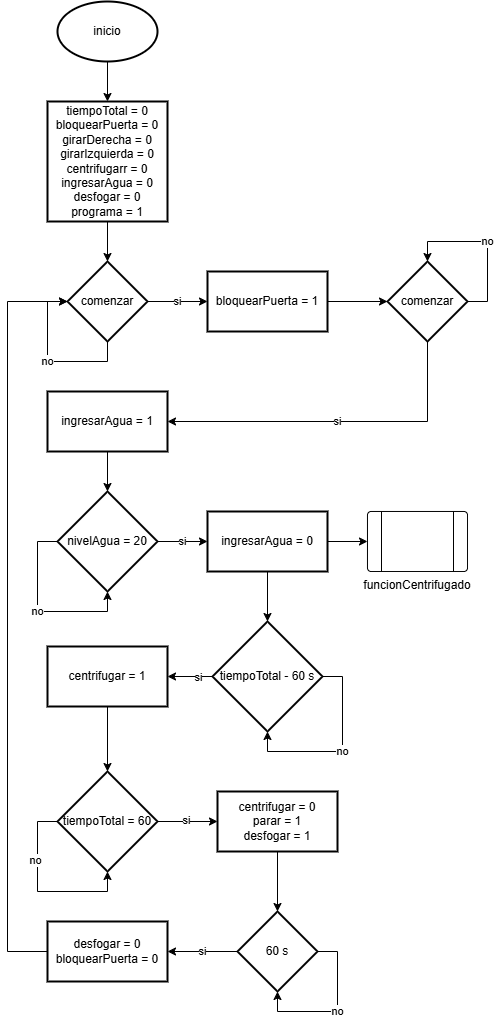

The diagram above was exported from draw.io. Its source (the exported page's mxGraphModel, read from the mxfile embedded in the PNG):
<mxGraphModel dx="1050" dy="1691" grid="1" gridSize="10" guides="1" tooltips="1" connect="1" arrows="1" fold="1" page="1" pageScale="1" pageWidth="827" pageHeight="1169" math="0" shadow="0">
  <root>
    <mxCell id="WIyWlLk6GJQsqaUBKTNV-0" />
    <mxCell id="WIyWlLk6GJQsqaUBKTNV-1" parent="WIyWlLk6GJQsqaUBKTNV-0" />
    <mxCell id="E_G2O5C5jPFjsKyYSyzN-111" value="si" style="edgeStyle=orthogonalEdgeStyle;rounded=0;orthogonalLoop=1;jettySize=auto;html=1;" parent="WIyWlLk6GJQsqaUBKTNV-1" source="E_G2O5C5jPFjsKyYSyzN-42" target="E_G2O5C5jPFjsKyYSyzN-110" edge="1">
      <mxGeometry relative="1" as="geometry" />
    </mxCell>
    <mxCell id="E_G2O5C5jPFjsKyYSyzN-42" value="comenzar" style="strokeWidth=2;html=1;shape=mxgraph.flowchart.decision;whiteSpace=wrap;" parent="WIyWlLk6GJQsqaUBKTNV-1" vertex="1">
      <mxGeometry x="270" y="-870" width="80" height="80" as="geometry" />
    </mxCell>
    <mxCell id="E_G2O5C5jPFjsKyYSyzN-82" value="" style="edgeStyle=orthogonalEdgeStyle;rounded=0;orthogonalLoop=1;jettySize=auto;html=1;" parent="WIyWlLk6GJQsqaUBKTNV-1" source="E_G2O5C5jPFjsKyYSyzN-59" target="E_G2O5C5jPFjsKyYSyzN-81" edge="1">
      <mxGeometry relative="1" as="geometry" />
    </mxCell>
    <mxCell id="E_G2O5C5jPFjsKyYSyzN-59" value="&lt;div&gt;ingresarAgua = 1&lt;/div&gt;" style="whiteSpace=wrap;html=1;strokeWidth=2;" parent="WIyWlLk6GJQsqaUBKTNV-1" vertex="1">
      <mxGeometry x="250" y="-740" width="120" height="60" as="geometry" />
    </mxCell>
    <mxCell id="E_G2O5C5jPFjsKyYSyzN-123" value="" style="edgeStyle=orthogonalEdgeStyle;rounded=0;orthogonalLoop=1;jettySize=auto;html=1;" parent="WIyWlLk6GJQsqaUBKTNV-1" source="E_G2O5C5jPFjsKyYSyzN-62" target="E_G2O5C5jPFjsKyYSyzN-122" edge="1">
      <mxGeometry relative="1" as="geometry" />
    </mxCell>
    <mxCell id="E_G2O5C5jPFjsKyYSyzN-62" value="inicio" style="strokeWidth=2;html=1;shape=mxgraph.flowchart.start_1;whiteSpace=wrap;" parent="WIyWlLk6GJQsqaUBKTNV-1" vertex="1">
      <mxGeometry x="260" y="-1130" width="100" height="60" as="geometry" />
    </mxCell>
    <mxCell id="E_G2O5C5jPFjsKyYSyzN-80" value="" style="edgeStyle=orthogonalEdgeStyle;rounded=0;orthogonalLoop=1;jettySize=auto;html=1;" parent="WIyWlLk6GJQsqaUBKTNV-1" source="E_G2O5C5jPFjsKyYSyzN-70" target="E_G2O5C5jPFjsKyYSyzN-79" edge="1">
      <mxGeometry relative="1" as="geometry" />
    </mxCell>
    <mxCell id="E_G2O5C5jPFjsKyYSyzN-98" value="si" style="edgeLabel;html=1;align=center;verticalAlign=middle;resizable=0;points=[];" parent="E_G2O5C5jPFjsKyYSyzN-80" vertex="1" connectable="0">
      <mxGeometry x="-0.3534" relative="1" as="geometry">
        <mxPoint as="offset" />
      </mxGeometry>
    </mxCell>
    <mxCell id="E_G2O5C5jPFjsKyYSyzN-70" value="tiempoTotal - 60 s" style="rhombus;whiteSpace=wrap;html=1;strokeWidth=2;" parent="WIyWlLk6GJQsqaUBKTNV-1" vertex="1">
      <mxGeometry x="415" y="-510" width="110" height="110" as="geometry" />
    </mxCell>
    <mxCell id="E_G2O5C5jPFjsKyYSyzN-97" value="" style="edgeStyle=orthogonalEdgeStyle;rounded=0;orthogonalLoop=1;jettySize=auto;html=1;" parent="WIyWlLk6GJQsqaUBKTNV-1" source="E_G2O5C5jPFjsKyYSyzN-79" target="E_G2O5C5jPFjsKyYSyzN-93" edge="1">
      <mxGeometry relative="1" as="geometry" />
    </mxCell>
    <mxCell id="E_G2O5C5jPFjsKyYSyzN-79" value="centrifugar = 1" style="whiteSpace=wrap;html=1;strokeWidth=2;" parent="WIyWlLk6GJQsqaUBKTNV-1" vertex="1">
      <mxGeometry x="250" y="-485" width="120" height="60" as="geometry" />
    </mxCell>
    <mxCell id="E_G2O5C5jPFjsKyYSyzN-88" value="si" style="edgeStyle=orthogonalEdgeStyle;rounded=0;orthogonalLoop=1;jettySize=auto;html=1;" parent="WIyWlLk6GJQsqaUBKTNV-1" source="E_G2O5C5jPFjsKyYSyzN-81" target="E_G2O5C5jPFjsKyYSyzN-87" edge="1">
      <mxGeometry relative="1" as="geometry" />
    </mxCell>
    <mxCell id="E_G2O5C5jPFjsKyYSyzN-81" value="nivelAgua = 20" style="rhombus;whiteSpace=wrap;html=1;strokeWidth=2;" parent="WIyWlLk6GJQsqaUBKTNV-1" vertex="1">
      <mxGeometry x="260" y="-640" width="100" height="100" as="geometry" />
    </mxCell>
    <mxCell id="E_G2O5C5jPFjsKyYSyzN-85" value="no" style="edgeStyle=orthogonalEdgeStyle;rounded=0;orthogonalLoop=1;jettySize=auto;html=1;exitX=0;exitY=0.5;exitDx=0;exitDy=0;entryX=0.5;entryY=1;entryDx=0;entryDy=0;" parent="WIyWlLk6GJQsqaUBKTNV-1" source="E_G2O5C5jPFjsKyYSyzN-81" target="E_G2O5C5jPFjsKyYSyzN-81" edge="1">
      <mxGeometry relative="1" as="geometry" />
    </mxCell>
    <mxCell id="E_G2O5C5jPFjsKyYSyzN-90" value="" style="edgeStyle=orthogonalEdgeStyle;rounded=0;orthogonalLoop=1;jettySize=auto;html=1;" parent="WIyWlLk6GJQsqaUBKTNV-1" source="E_G2O5C5jPFjsKyYSyzN-87" target="E_G2O5C5jPFjsKyYSyzN-89" edge="1">
      <mxGeometry relative="1" as="geometry" />
    </mxCell>
    <mxCell id="E_G2O5C5jPFjsKyYSyzN-91" value="" style="edgeStyle=orthogonalEdgeStyle;rounded=0;orthogonalLoop=1;jettySize=auto;html=1;" parent="WIyWlLk6GJQsqaUBKTNV-1" source="E_G2O5C5jPFjsKyYSyzN-87" target="E_G2O5C5jPFjsKyYSyzN-70" edge="1">
      <mxGeometry relative="1" as="geometry" />
    </mxCell>
    <mxCell id="E_G2O5C5jPFjsKyYSyzN-87" value="ingresarAgua = 0" style="whiteSpace=wrap;html=1;strokeWidth=2;" parent="WIyWlLk6GJQsqaUBKTNV-1" vertex="1">
      <mxGeometry x="410" y="-620" width="120" height="60" as="geometry" />
    </mxCell>
    <mxCell id="E_G2O5C5jPFjsKyYSyzN-89" value="funcionCentrifugado" style="verticalLabelPosition=bottom;verticalAlign=top;html=1;shape=process;whiteSpace=wrap;rounded=1;size=0.14;arcSize=6;" parent="WIyWlLk6GJQsqaUBKTNV-1" vertex="1">
      <mxGeometry x="570" y="-620" width="100" height="60" as="geometry" />
    </mxCell>
    <mxCell id="E_G2O5C5jPFjsKyYSyzN-92" value="" style="edgeStyle=orthogonalEdgeStyle;rounded=0;orthogonalLoop=1;jettySize=auto;html=1;" parent="WIyWlLk6GJQsqaUBKTNV-1" source="E_G2O5C5jPFjsKyYSyzN-93" target="E_G2O5C5jPFjsKyYSyzN-96" edge="1">
      <mxGeometry relative="1" as="geometry" />
    </mxCell>
    <mxCell id="E_G2O5C5jPFjsKyYSyzN-99" value="si" style="edgeLabel;html=1;align=center;verticalAlign=middle;resizable=0;points=[];" parent="E_G2O5C5jPFjsKyYSyzN-92" vertex="1" connectable="0">
      <mxGeometry x="-0.0825" y="2" relative="1" as="geometry">
        <mxPoint as="offset" />
      </mxGeometry>
    </mxCell>
    <mxCell id="E_G2O5C5jPFjsKyYSyzN-93" value="tiempoTotal = 60" style="rhombus;whiteSpace=wrap;html=1;strokeWidth=2;" parent="WIyWlLk6GJQsqaUBKTNV-1" vertex="1">
      <mxGeometry x="260" y="-360" width="100" height="100" as="geometry" />
    </mxCell>
    <mxCell id="E_G2O5C5jPFjsKyYSyzN-103" value="" style="edgeStyle=orthogonalEdgeStyle;rounded=0;orthogonalLoop=1;jettySize=auto;html=1;" parent="WIyWlLk6GJQsqaUBKTNV-1" source="E_G2O5C5jPFjsKyYSyzN-96" target="E_G2O5C5jPFjsKyYSyzN-102" edge="1">
      <mxGeometry relative="1" as="geometry" />
    </mxCell>
    <mxCell id="E_G2O5C5jPFjsKyYSyzN-96" value="&lt;div&gt;centrifugar = 0&lt;/div&gt;parar = 1&lt;div&gt;desfogar = 1&lt;/div&gt;" style="whiteSpace=wrap;html=1;strokeWidth=2;" parent="WIyWlLk6GJQsqaUBKTNV-1" vertex="1">
      <mxGeometry x="420" y="-340" width="120" height="60" as="geometry" />
    </mxCell>
    <mxCell id="E_G2O5C5jPFjsKyYSyzN-100" style="edgeStyle=orthogonalEdgeStyle;rounded=0;orthogonalLoop=1;jettySize=auto;html=1;exitX=0;exitY=0.5;exitDx=0;exitDy=0;" parent="WIyWlLk6GJQsqaUBKTNV-1" source="E_G2O5C5jPFjsKyYSyzN-93" target="E_G2O5C5jPFjsKyYSyzN-93" edge="1">
      <mxGeometry relative="1" as="geometry" />
    </mxCell>
    <mxCell id="E_G2O5C5jPFjsKyYSyzN-101" value="no" style="edgeLabel;html=1;align=center;verticalAlign=middle;resizable=0;points=[];" parent="E_G2O5C5jPFjsKyYSyzN-100" vertex="1" connectable="0">
      <mxGeometry x="-0.3522" y="-3" relative="1" as="geometry">
        <mxPoint as="offset" />
      </mxGeometry>
    </mxCell>
    <mxCell id="E_G2O5C5jPFjsKyYSyzN-105" value="si" style="edgeStyle=orthogonalEdgeStyle;rounded=0;orthogonalLoop=1;jettySize=auto;html=1;" parent="WIyWlLk6GJQsqaUBKTNV-1" source="E_G2O5C5jPFjsKyYSyzN-102" target="E_G2O5C5jPFjsKyYSyzN-104" edge="1">
      <mxGeometry relative="1" as="geometry" />
    </mxCell>
    <mxCell id="E_G2O5C5jPFjsKyYSyzN-102" value="60 s" style="rhombus;whiteSpace=wrap;html=1;strokeWidth=2;" parent="WIyWlLk6GJQsqaUBKTNV-1" vertex="1">
      <mxGeometry x="440" y="-220" width="80" height="80" as="geometry" />
    </mxCell>
    <mxCell id="E_G2O5C5jPFjsKyYSyzN-104" value="desfogar = 0&lt;div&gt;bloquearPuerta = 0&lt;/div&gt;" style="whiteSpace=wrap;html=1;strokeWidth=2;" parent="WIyWlLk6GJQsqaUBKTNV-1" vertex="1">
      <mxGeometry x="250" y="-210" width="120" height="60" as="geometry" />
    </mxCell>
    <mxCell id="E_G2O5C5jPFjsKyYSyzN-106" value="no" style="edgeStyle=orthogonalEdgeStyle;rounded=0;orthogonalLoop=1;jettySize=auto;html=1;exitX=1;exitY=0.5;exitDx=0;exitDy=0;entryX=0.5;entryY=1;entryDx=0;entryDy=0;" parent="WIyWlLk6GJQsqaUBKTNV-1" source="E_G2O5C5jPFjsKyYSyzN-102" target="E_G2O5C5jPFjsKyYSyzN-102" edge="1">
      <mxGeometry relative="1" as="geometry" />
    </mxCell>
    <mxCell id="E_G2O5C5jPFjsKyYSyzN-113" value="" style="edgeStyle=orthogonalEdgeStyle;rounded=0;orthogonalLoop=1;jettySize=auto;html=1;" parent="WIyWlLk6GJQsqaUBKTNV-1" source="E_G2O5C5jPFjsKyYSyzN-110" target="E_G2O5C5jPFjsKyYSyzN-112" edge="1">
      <mxGeometry relative="1" as="geometry" />
    </mxCell>
    <mxCell id="E_G2O5C5jPFjsKyYSyzN-110" value="&lt;span style=&quot;background-color: transparent; color: light-dark(rgb(0, 0, 0), rgb(255, 255, 255));&quot;&gt;bloquearPuerta&amp;nbsp;&lt;/span&gt;= 1" style="whiteSpace=wrap;html=1;strokeWidth=2;" parent="WIyWlLk6GJQsqaUBKTNV-1" vertex="1">
      <mxGeometry x="410" y="-860" width="120" height="60" as="geometry" />
    </mxCell>
    <mxCell id="E_G2O5C5jPFjsKyYSyzN-115" value="si" style="edgeStyle=orthogonalEdgeStyle;rounded=0;orthogonalLoop=1;jettySize=auto;html=1;exitX=0.5;exitY=1;exitDx=0;exitDy=0;entryX=1;entryY=0.5;entryDx=0;entryDy=0;" parent="WIyWlLk6GJQsqaUBKTNV-1" source="E_G2O5C5jPFjsKyYSyzN-112" target="E_G2O5C5jPFjsKyYSyzN-59" edge="1">
      <mxGeometry relative="1" as="geometry" />
    </mxCell>
    <mxCell id="E_G2O5C5jPFjsKyYSyzN-112" value="comenzar" style="rhombus;whiteSpace=wrap;html=1;strokeWidth=2;" parent="WIyWlLk6GJQsqaUBKTNV-1" vertex="1">
      <mxGeometry x="590" y="-870" width="80" height="80" as="geometry" />
    </mxCell>
    <mxCell id="E_G2O5C5jPFjsKyYSyzN-114" value="no" style="edgeStyle=orthogonalEdgeStyle;rounded=0;orthogonalLoop=1;jettySize=auto;html=1;exitX=1;exitY=0.5;exitDx=0;exitDy=0;entryX=0.5;entryY=0;entryDx=0;entryDy=0;" parent="WIyWlLk6GJQsqaUBKTNV-1" source="E_G2O5C5jPFjsKyYSyzN-112" target="E_G2O5C5jPFjsKyYSyzN-112" edge="1">
      <mxGeometry relative="1" as="geometry">
        <Array as="points">
          <mxPoint x="690" y="-830" />
          <mxPoint x="690" y="-890" />
          <mxPoint x="630" y="-890" />
        </Array>
      </mxGeometry>
    </mxCell>
    <mxCell id="E_G2O5C5jPFjsKyYSyzN-125" value="" style="edgeStyle=orthogonalEdgeStyle;rounded=0;orthogonalLoop=1;jettySize=auto;html=1;" parent="WIyWlLk6GJQsqaUBKTNV-1" source="E_G2O5C5jPFjsKyYSyzN-122" target="E_G2O5C5jPFjsKyYSyzN-42" edge="1">
      <mxGeometry relative="1" as="geometry" />
    </mxCell>
    <mxCell id="E_G2O5C5jPFjsKyYSyzN-122" value="tiempoTotal = 0&lt;br&gt;bloquearPuerta = 0&lt;br&gt;girarDerecha = 0&lt;br&gt;girarIzquierda = 0&lt;br&gt;centrifugarr = 0&lt;br&gt;ingresarAgua = 0&lt;br&gt;desfogar = 0&lt;br&gt;programa = 1" style="whiteSpace=wrap;html=1;strokeWidth=2;" parent="WIyWlLk6GJQsqaUBKTNV-1" vertex="1">
      <mxGeometry x="250" y="-1030" width="120" height="120" as="geometry" />
    </mxCell>
    <mxCell id="E_G2O5C5jPFjsKyYSyzN-126" value="no" style="edgeStyle=orthogonalEdgeStyle;rounded=0;orthogonalLoop=1;jettySize=auto;html=1;exitX=0.5;exitY=1;exitDx=0;exitDy=0;exitPerimeter=0;entryX=0;entryY=0.5;entryDx=0;entryDy=0;entryPerimeter=0;" parent="WIyWlLk6GJQsqaUBKTNV-1" source="E_G2O5C5jPFjsKyYSyzN-42" target="E_G2O5C5jPFjsKyYSyzN-42" edge="1">
      <mxGeometry relative="1" as="geometry">
        <Array as="points">
          <mxPoint x="310" y="-770" />
          <mxPoint x="250" y="-770" />
          <mxPoint x="250" y="-830" />
        </Array>
      </mxGeometry>
    </mxCell>
    <mxCell id="GSPPtGr-kDAc2MoCjbUA-0" value="no" style="edgeStyle=orthogonalEdgeStyle;rounded=0;orthogonalLoop=1;jettySize=auto;html=1;exitX=1;exitY=0.5;exitDx=0;exitDy=0;entryX=0.5;entryY=1;entryDx=0;entryDy=0;" edge="1" parent="WIyWlLk6GJQsqaUBKTNV-1" source="E_G2O5C5jPFjsKyYSyzN-70" target="E_G2O5C5jPFjsKyYSyzN-70">
      <mxGeometry relative="1" as="geometry" />
    </mxCell>
    <mxCell id="GSPPtGr-kDAc2MoCjbUA-1" style="edgeStyle=orthogonalEdgeStyle;rounded=0;orthogonalLoop=1;jettySize=auto;html=1;exitX=0;exitY=0.5;exitDx=0;exitDy=0;entryX=0;entryY=0.5;entryDx=0;entryDy=0;entryPerimeter=0;" edge="1" parent="WIyWlLk6GJQsqaUBKTNV-1" source="E_G2O5C5jPFjsKyYSyzN-104" target="E_G2O5C5jPFjsKyYSyzN-42">
      <mxGeometry relative="1" as="geometry">
        <Array as="points">
          <mxPoint x="210" y="-180" />
          <mxPoint x="210" y="-830" />
        </Array>
      </mxGeometry>
    </mxCell>
  </root>
</mxGraphModel>